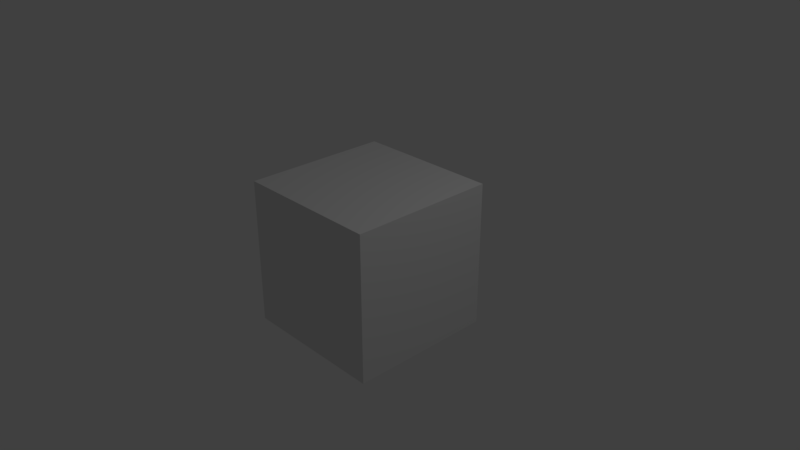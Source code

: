 # Source: taberna.blend  (saved by Blender 2.78.0; exported with 4.5.12 LTS)
import bpy
from mathutils import Matrix  # noqa: F401  (used for matrix-valued properties, if any)

bpy.ops.wm.read_factory_settings(use_empty=True)
scene = bpy.context.scene
scene.name = 'Scene'

# ---- collections
col_collection_1 = bpy.data.collections.new('Collection 1'); scene.collection.children.link(col_collection_1)

# ---- materials (node trees are filled in below, after node groups)
mat_material = bpy.data.materials.new('Material')
mat_material.alpha_threshold = 0.0
mat_material.use_transparent_shadow = False
mat_material.roughness = 0.5
mat_material.line_color = (0.0, 0.0, 0.0, 1.0)

# ---- material node trees

# ---- world
world_world = bpy.data.worlds.new('World'); scene.world = world_world
world_world.color = (0.05088, 0.05088, 0.05088)
world_world.use_sun_shadow = False
world_world.sun_shadow_jitter_overblur = 0.0
world_world.cycles.sampling_method = 'MANUAL'

# ---- cameras
cam_camera = bpy.data.cameras.new('Camera')
cam_camera.clip_end = 100.0
cam_camera.lens = 35.0
cam_camera.sensor_width = 32.0
cam_camera.sensor_height = 18.0
cam_camera.ortho_scale = 7.314
cam_camera.dof.focus_distance = 0.0
cam_camera.dof.aperture_fstop = 128.0

# ---- lights
light_lamp = bpy.data.lights.new('Lamp', 'POINT')
light_lamp.transmission_factor = 0.0
light_lamp.cutoff_distance = 30.0
light_lamp.energy = 100.0
light_lamp.shadow_buffer_clip_start = 1.001
light_lamp.shadow_soft_size = 0.1
light_lamp.shadow_maximum_resolution = 0.006
light_lamp.use_absolute_resolution = True

# ---- meshes
me_cube = bpy.data.meshes.new('Cube')
me_cube.from_pydata([(1.0, 1.0, -1.0), (1.0, -1.0, -1.0), (-1.0, -1.0, -1.0), (-1.0, 1.0, -1.0), (1.0, 1.0, 1.0), (1.0, -1.0, 1.0), (-1.0, -1.0, 1.0), (-1.0, 1.0, 1.0)], [], [(0, 1, 2, 3), (4, 7, 6, 5), (0, 4, 5, 1), (1, 5, 6, 2), (2, 6, 7, 3), (4, 0, 3, 7)])
me_cube.materials.append(mat_material)
me_cube.use_remesh_preserve_volume = False
me_cube.use_remesh_preserve_attributes = False
me_cube.use_mirror_vertex_groups = False
me_cube.update()

# ---- objects
ob_cube = bpy.data.objects.new('Cube', me_cube)
ob_lamp = bpy.data.objects.new('Lamp', light_lamp)
ob_camera = bpy.data.objects.new('Camera', cam_camera)

# ---- transforms, parenting, visibility, modifiers, constraints
ob_cube.location = (0.0, 0.0, 0.0)
ob_cube.lock_rotations_4d = False
ob_cube.empty_display_type = 'ARROWS'
ob_cube.lineart.crease_threshold = 0.0
ob_lamp.location = (4.076, 1.005, 5.904)
ob_lamp.rotation_euler = (0.6503, 0.05522, 1.866)
ob_lamp.lock_rotations_4d = False
ob_lamp.empty_display_type = 'ARROWS'
ob_lamp.color = (0.0, 0.0, 0.0, 0.0)
ob_lamp.lineart.crease_threshold = 0.0
ob_camera.location = (7.481, -6.508, 5.344)
ob_camera.rotation_euler = (1.109, 0.0, 0.8149)
ob_camera.lock_rotations_4d = False
ob_camera.empty_display_type = 'ARROWS'
ob_camera.color = (0.0, 0.0, 0.0, 0.0)
ob_camera.display_type = 'WIRE'
ob_camera.lineart.crease_threshold = 0.0

# ---- collection membership
col_collection_1.objects.link(ob_cube)
col_collection_1.objects.link(ob_lamp)
col_collection_1.objects.link(ob_camera)

# ---- scene / render settings (as saved in the file)
scene.camera = ob_camera
scene.frame_start = 1; scene.frame_end = 250; scene.frame_set(1)
scene.render.engine = 'BLENDER_EEVEE_NEXT'
scene.render.resolution_percentage = 50
scene.render.dither_intensity = 0.0
scene.cycles.use_denoising = False
scene.cycles.samples = 128
scene.cycles.sampling_pattern = 'TABULATED_SOBOL'
scene.cycles.light_sampling_threshold = 0.0
scene.cycles.use_adaptive_sampling = False
scene.cycles.use_light_tree = False
scene.cycles.blur_glossy = 0.0
scene.cycles.sample_clamp_indirect = 0.0
scene.view_settings.view_transform = 'Standard'
bpy.context.view_layer.update()
